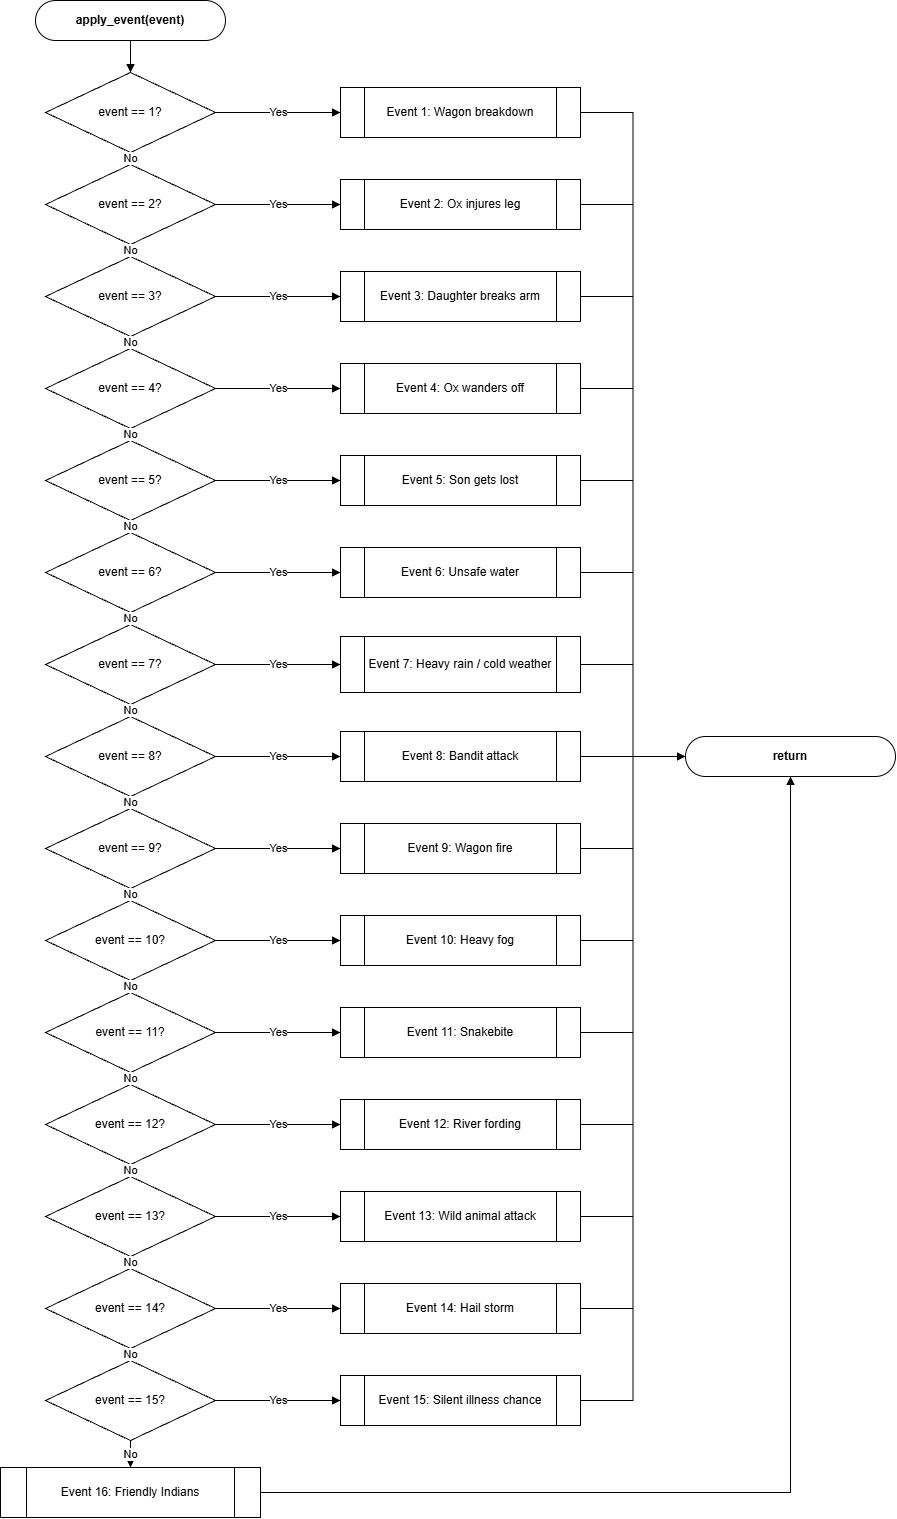

The diagram above was exported from draw.io. Its source (the exported page's mxGraphModel, read from the mxfile embedded in the PNG):
<mxGraphModel dx="3541" dy="1902" grid="1" gridSize="10" guides="1" tooltips="1" connect="1" arrows="1" fold="1" page="0" pageScale="1" pageWidth="1100" pageHeight="1700" math="0" shadow="0">
  <root>
    <mxCell id="0" />
    <mxCell id="1" parent="0" />
    <mxCell id="c4" parent="1" style="rounded=1;arcSize=50;whiteSpace=wrap;html=1;fontStyle=1;" value="apply_event(event)" vertex="1">
      <mxGeometry height="40" width="190" x="75" y="90" as="geometry" />
    </mxCell>
    <mxCell id="c5" parent="1" style="rhombus;whiteSpace=wrap;html=1;" value="event == 1?" vertex="1">
      <mxGeometry height="80" width="170" x="85" y="162" as="geometry" />
    </mxCell>
    <mxCell id="c6" parent="1" style="shape=process;whiteSpace=wrap;html=1;backgroundOutline=1;" value="Event 1: Wagon breakdown" vertex="1">
      <mxGeometry height="50" width="240" x="380" y="177" as="geometry" />
    </mxCell>
    <mxCell id="c7" parent="1" style="rounded=1;arcSize=50;whiteSpace=wrap;html=1;fontStyle=1;" value="return" vertex="1">
      <mxGeometry height="40" width="210" x="725" y="826" as="geometry" />
    </mxCell>
    <mxCell id="c8" parent="1" style="rhombus;whiteSpace=wrap;html=1;" value="event == 2?" vertex="1">
      <mxGeometry height="80" width="170" x="85" y="254" as="geometry" />
    </mxCell>
    <mxCell id="c9" parent="1" style="shape=process;whiteSpace=wrap;html=1;backgroundOutline=1;" value="Event 2: Ox injures leg" vertex="1">
      <mxGeometry height="50" width="240" x="380" y="269" as="geometry" />
    </mxCell>
    <mxCell id="c10" parent="1" style="rhombus;whiteSpace=wrap;html=1;" value="event == 3?" vertex="1">
      <mxGeometry height="80" width="170" x="85" y="346" as="geometry" />
    </mxCell>
    <mxCell id="c11" parent="1" style="shape=process;whiteSpace=wrap;html=1;backgroundOutline=1;" value="Event 3: Daughter breaks arm" vertex="1">
      <mxGeometry height="50" width="240" x="380" y="361" as="geometry" />
    </mxCell>
    <mxCell id="c12" parent="1" style="rhombus;whiteSpace=wrap;html=1;" value="event == 4?" vertex="1">
      <mxGeometry height="80" width="170" x="85" y="438" as="geometry" />
    </mxCell>
    <mxCell id="c13" parent="1" style="shape=process;whiteSpace=wrap;html=1;backgroundOutline=1;" value="Event 4: Ox wanders off" vertex="1">
      <mxGeometry height="50" width="240" x="380" y="453" as="geometry" />
    </mxCell>
    <mxCell id="c14" parent="1" style="rhombus;whiteSpace=wrap;html=1;" value="event == 5?" vertex="1">
      <mxGeometry height="80" width="170" x="85" y="530" as="geometry" />
    </mxCell>
    <mxCell id="c15" parent="1" style="shape=process;whiteSpace=wrap;html=1;backgroundOutline=1;" value="Event 5: Son gets lost" vertex="1">
      <mxGeometry height="50" width="240" x="380" y="545" as="geometry" />
    </mxCell>
    <mxCell id="c16" parent="1" style="rhombus;whiteSpace=wrap;html=1;" value="event == 6?" vertex="1">
      <mxGeometry height="80" width="170" x="85" y="622" as="geometry" />
    </mxCell>
    <mxCell id="c17" parent="1" style="shape=process;whiteSpace=wrap;html=1;backgroundOutline=1;" value="Event 6: Unsafe water" vertex="1">
      <mxGeometry height="50" width="240" x="380" y="637" as="geometry" />
    </mxCell>
    <mxCell id="c18" parent="1" style="rhombus;whiteSpace=wrap;html=1;" value="event == 7?" vertex="1">
      <mxGeometry height="80" width="170" x="85" y="714" as="geometry" />
    </mxCell>
    <mxCell id="c19" parent="1" style="shape=process;whiteSpace=wrap;html=1;backgroundOutline=1;" value="Event 7: Heavy rain / cold weather" vertex="1">
      <mxGeometry height="56" width="240" x="380" y="726" as="geometry" />
    </mxCell>
    <mxCell id="c20" parent="1" style="rhombus;whiteSpace=wrap;html=1;" value="event == 8?" vertex="1">
      <mxGeometry height="80" width="170" x="85" y="806" as="geometry" />
    </mxCell>
    <mxCell id="c21" parent="1" style="shape=process;whiteSpace=wrap;html=1;backgroundOutline=1;" value="Event 8: Bandit attack" vertex="1">
      <mxGeometry height="50" width="240" x="380" y="821" as="geometry" />
    </mxCell>
    <mxCell id="c22" parent="1" style="rhombus;whiteSpace=wrap;html=1;" value="event == 9?" vertex="1">
      <mxGeometry height="80" width="170" x="85" y="898" as="geometry" />
    </mxCell>
    <mxCell id="c23" parent="1" style="shape=process;whiteSpace=wrap;html=1;backgroundOutline=1;" value="Event 9: Wagon fire" vertex="1">
      <mxGeometry height="50" width="240" x="380" y="913" as="geometry" />
    </mxCell>
    <mxCell id="c24" parent="1" style="rhombus;whiteSpace=wrap;html=1;" value="event == 10?" vertex="1">
      <mxGeometry height="80" width="170" x="85" y="990" as="geometry" />
    </mxCell>
    <mxCell id="c25" parent="1" style="shape=process;whiteSpace=wrap;html=1;backgroundOutline=1;" value="Event 10: Heavy fog" vertex="1">
      <mxGeometry height="50" width="240" x="380" y="1005" as="geometry" />
    </mxCell>
    <mxCell id="c26" parent="1" style="rhombus;whiteSpace=wrap;html=1;" value="event == 11?" vertex="1">
      <mxGeometry height="80" width="170" x="85" y="1082" as="geometry" />
    </mxCell>
    <mxCell id="c27" parent="1" style="shape=process;whiteSpace=wrap;html=1;backgroundOutline=1;" value="Event 11: Snakebite" vertex="1">
      <mxGeometry height="50" width="240" x="380" y="1097" as="geometry" />
    </mxCell>
    <mxCell id="c28" parent="1" style="rhombus;whiteSpace=wrap;html=1;" value="event == 12?" vertex="1">
      <mxGeometry height="80" width="170" x="85" y="1174" as="geometry" />
    </mxCell>
    <mxCell id="c29" parent="1" style="shape=process;whiteSpace=wrap;html=1;backgroundOutline=1;" value="Event 12: River fording" vertex="1">
      <mxGeometry height="50" width="240" x="380" y="1189" as="geometry" />
    </mxCell>
    <mxCell id="c30" parent="1" style="rhombus;whiteSpace=wrap;html=1;" value="event == 13?" vertex="1">
      <mxGeometry height="80" width="170" x="85" y="1266" as="geometry" />
    </mxCell>
    <mxCell id="c31" parent="1" style="shape=process;whiteSpace=wrap;html=1;backgroundOutline=1;" value="Event 13: Wild animal attack" vertex="1">
      <mxGeometry height="50" width="240" x="380" y="1281" as="geometry" />
    </mxCell>
    <mxCell id="c32" parent="1" style="rhombus;whiteSpace=wrap;html=1;" value="event == 14?" vertex="1">
      <mxGeometry height="80" width="170" x="85" y="1358" as="geometry" />
    </mxCell>
    <mxCell id="c33" parent="1" style="shape=process;whiteSpace=wrap;html=1;backgroundOutline=1;" value="Event 14: Hail storm" vertex="1">
      <mxGeometry height="50" width="240" x="380" y="1373" as="geometry" />
    </mxCell>
    <mxCell id="c34" parent="1" style="rhombus;whiteSpace=wrap;html=1;" value="event == 15?" vertex="1">
      <mxGeometry height="80" width="170" x="85" y="1450" as="geometry" />
    </mxCell>
    <mxCell id="c35" parent="1" style="shape=process;whiteSpace=wrap;html=1;backgroundOutline=1;" value="Event 15: Silent illness chance" vertex="1">
      <mxGeometry height="50" width="240" x="380" y="1465" as="geometry" />
    </mxCell>
    <mxCell id="c36" parent="1" style="shape=process;whiteSpace=wrap;html=1;backgroundOutline=1;" value="Event 16: Friendly Indians" vertex="1">
      <mxGeometry height="50" width="260" x="40" y="1557" as="geometry" />
    </mxCell>
    <mxCell id="c84" edge="1" parent="1" source="c4" style="edgeStyle=orthogonalEdgeStyle;rounded=0;html=1;endArrow=block;endFill=1;labelBackgroundColor=#ffffff;fontSize=11;exitX=0.5;exitY=1;exitDx=0;exitDy=0;entryX=0.5;entryY=0;entryDx=0;entryDy=0;" target="c5" value="">
      <mxGeometry relative="1" as="geometry" />
    </mxCell>
    <mxCell id="c85" edge="1" parent="1" source="c5" style="edgeStyle=orthogonalEdgeStyle;rounded=0;html=1;endArrow=block;endFill=1;labelBackgroundColor=#ffffff;fontSize=11;exitX=1;exitY=0.5;exitDx=0;exitDy=0;entryX=0;entryY=0.5;entryDx=0;entryDy=0;" target="c6" value="Yes">
      <mxGeometry relative="1" as="geometry" />
    </mxCell>
    <mxCell id="c86" edge="1" parent="1" source="c6" style="edgeStyle=orthogonalEdgeStyle;rounded=0;html=1;endArrow=block;endFill=1;labelBackgroundColor=#ffffff;fontSize=11;exitX=1;exitY=0.5;exitDx=0;exitDy=0;entryX=0;entryY=0.5;entryDx=0;entryDy=0;" target="c7" value="">
      <mxGeometry relative="1" as="geometry" />
    </mxCell>
    <mxCell id="c87" edge="1" parent="1" source="c5" style="edgeStyle=orthogonalEdgeStyle;rounded=0;html=1;endArrow=block;endFill=1;labelBackgroundColor=#ffffff;fontSize=11;exitX=0.5;exitY=1;exitDx=0;exitDy=0;entryX=0.5;entryY=0;entryDx=0;entryDy=0;" target="c8" value="No">
      <mxGeometry relative="1" as="geometry" />
    </mxCell>
    <mxCell id="c88" edge="1" parent="1" source="c8" style="edgeStyle=orthogonalEdgeStyle;rounded=0;html=1;endArrow=block;endFill=1;labelBackgroundColor=#ffffff;fontSize=11;exitX=1;exitY=0.5;exitDx=0;exitDy=0;entryX=0;entryY=0.5;entryDx=0;entryDy=0;" target="c9" value="Yes">
      <mxGeometry relative="1" as="geometry" />
    </mxCell>
    <mxCell id="c89" edge="1" parent="1" source="c9" style="edgeStyle=orthogonalEdgeStyle;rounded=0;html=1;endArrow=block;endFill=1;labelBackgroundColor=#ffffff;fontSize=11;exitX=1;exitY=0.5;exitDx=0;exitDy=0;entryX=0;entryY=0.5;entryDx=0;entryDy=0;" target="c7" value="">
      <mxGeometry relative="1" as="geometry" />
    </mxCell>
    <mxCell id="c90" edge="1" parent="1" source="c8" style="edgeStyle=orthogonalEdgeStyle;rounded=0;html=1;endArrow=block;endFill=1;labelBackgroundColor=#ffffff;fontSize=11;exitX=0.5;exitY=1;exitDx=0;exitDy=0;entryX=0.5;entryY=0;entryDx=0;entryDy=0;" target="c10" value="No">
      <mxGeometry relative="1" as="geometry" />
    </mxCell>
    <mxCell id="c91" edge="1" parent="1" source="c10" style="edgeStyle=orthogonalEdgeStyle;rounded=0;html=1;endArrow=block;endFill=1;labelBackgroundColor=#ffffff;fontSize=11;exitX=1;exitY=0.5;exitDx=0;exitDy=0;entryX=0;entryY=0.5;entryDx=0;entryDy=0;" target="c11" value="Yes">
      <mxGeometry relative="1" as="geometry" />
    </mxCell>
    <mxCell id="c92" edge="1" parent="1" source="c11" style="edgeStyle=orthogonalEdgeStyle;rounded=0;html=1;endArrow=block;endFill=1;labelBackgroundColor=#ffffff;fontSize=11;exitX=1;exitY=0.5;exitDx=0;exitDy=0;entryX=0;entryY=0.5;entryDx=0;entryDy=0;" target="c7" value="">
      <mxGeometry relative="1" as="geometry" />
    </mxCell>
    <mxCell id="c93" edge="1" parent="1" source="c10" style="edgeStyle=orthogonalEdgeStyle;rounded=0;html=1;endArrow=block;endFill=1;labelBackgroundColor=#ffffff;fontSize=11;exitX=0.5;exitY=1;exitDx=0;exitDy=0;entryX=0.5;entryY=0;entryDx=0;entryDy=0;" target="c12" value="No">
      <mxGeometry relative="1" as="geometry" />
    </mxCell>
    <mxCell id="c94" edge="1" parent="1" source="c12" style="edgeStyle=orthogonalEdgeStyle;rounded=0;html=1;endArrow=block;endFill=1;labelBackgroundColor=#ffffff;fontSize=11;exitX=1;exitY=0.5;exitDx=0;exitDy=0;entryX=0;entryY=0.5;entryDx=0;entryDy=0;" target="c13" value="Yes">
      <mxGeometry relative="1" as="geometry" />
    </mxCell>
    <mxCell id="c95" edge="1" parent="1" source="c13" style="edgeStyle=orthogonalEdgeStyle;rounded=0;html=1;endArrow=block;endFill=1;labelBackgroundColor=#ffffff;fontSize=11;exitX=1;exitY=0.5;exitDx=0;exitDy=0;entryX=0;entryY=0.5;entryDx=0;entryDy=0;" target="c7" value="">
      <mxGeometry relative="1" as="geometry" />
    </mxCell>
    <mxCell id="c96" edge="1" parent="1" source="c12" style="edgeStyle=orthogonalEdgeStyle;rounded=0;html=1;endArrow=block;endFill=1;labelBackgroundColor=#ffffff;fontSize=11;exitX=0.5;exitY=1;exitDx=0;exitDy=0;entryX=0.5;entryY=0;entryDx=0;entryDy=0;" target="c14" value="No">
      <mxGeometry relative="1" as="geometry" />
    </mxCell>
    <mxCell id="c97" edge="1" parent="1" source="c14" style="edgeStyle=orthogonalEdgeStyle;rounded=0;html=1;endArrow=block;endFill=1;labelBackgroundColor=#ffffff;fontSize=11;exitX=1;exitY=0.5;exitDx=0;exitDy=0;entryX=0;entryY=0.5;entryDx=0;entryDy=0;" target="c15" value="Yes">
      <mxGeometry relative="1" as="geometry" />
    </mxCell>
    <mxCell id="c98" edge="1" parent="1" source="c15" style="edgeStyle=orthogonalEdgeStyle;rounded=0;html=1;endArrow=block;endFill=1;labelBackgroundColor=#ffffff;fontSize=11;exitX=1;exitY=0.5;exitDx=0;exitDy=0;entryX=0;entryY=0.5;entryDx=0;entryDy=0;" target="c7" value="">
      <mxGeometry relative="1" as="geometry" />
    </mxCell>
    <mxCell id="c99" edge="1" parent="1" source="c14" style="edgeStyle=orthogonalEdgeStyle;rounded=0;html=1;endArrow=block;endFill=1;labelBackgroundColor=#ffffff;fontSize=11;exitX=0.5;exitY=1;exitDx=0;exitDy=0;entryX=0.5;entryY=0;entryDx=0;entryDy=0;" target="c16" value="No">
      <mxGeometry relative="1" as="geometry" />
    </mxCell>
    <mxCell id="c100" edge="1" parent="1" source="c16" style="edgeStyle=orthogonalEdgeStyle;rounded=0;html=1;endArrow=block;endFill=1;labelBackgroundColor=#ffffff;fontSize=11;exitX=1;exitY=0.5;exitDx=0;exitDy=0;entryX=0;entryY=0.5;entryDx=0;entryDy=0;" target="c17" value="Yes">
      <mxGeometry relative="1" as="geometry" />
    </mxCell>
    <mxCell id="c101" edge="1" parent="1" source="c17" style="edgeStyle=orthogonalEdgeStyle;rounded=0;html=1;endArrow=block;endFill=1;labelBackgroundColor=#ffffff;fontSize=11;exitX=1;exitY=0.5;exitDx=0;exitDy=0;entryX=0;entryY=0.5;entryDx=0;entryDy=0;" target="c7" value="">
      <mxGeometry relative="1" as="geometry" />
    </mxCell>
    <mxCell id="c102" edge="1" parent="1" source="c16" style="edgeStyle=orthogonalEdgeStyle;rounded=0;html=1;endArrow=block;endFill=1;labelBackgroundColor=#ffffff;fontSize=11;exitX=0.5;exitY=1;exitDx=0;exitDy=0;entryX=0.5;entryY=0;entryDx=0;entryDy=0;" target="c18" value="No">
      <mxGeometry relative="1" as="geometry" />
    </mxCell>
    <mxCell id="c103" edge="1" parent="1" source="c18" style="edgeStyle=orthogonalEdgeStyle;rounded=0;html=1;endArrow=block;endFill=1;labelBackgroundColor=#ffffff;fontSize=11;exitX=1;exitY=0.5;exitDx=0;exitDy=0;entryX=0;entryY=0.5;entryDx=0;entryDy=0;" target="c19" value="Yes">
      <mxGeometry relative="1" as="geometry" />
    </mxCell>
    <mxCell id="c104" edge="1" parent="1" source="c19" style="edgeStyle=orthogonalEdgeStyle;rounded=0;html=1;endArrow=block;endFill=1;labelBackgroundColor=#ffffff;fontSize=11;exitX=1;exitY=0.5;exitDx=0;exitDy=0;entryX=0;entryY=0.5;entryDx=0;entryDy=0;" target="c7" value="">
      <mxGeometry relative="1" as="geometry" />
    </mxCell>
    <mxCell id="c105" edge="1" parent="1" source="c18" style="edgeStyle=orthogonalEdgeStyle;rounded=0;html=1;endArrow=block;endFill=1;labelBackgroundColor=#ffffff;fontSize=11;exitX=0.5;exitY=1;exitDx=0;exitDy=0;entryX=0.5;entryY=0;entryDx=0;entryDy=0;" target="c20" value="No">
      <mxGeometry relative="1" as="geometry" />
    </mxCell>
    <mxCell id="c106" edge="1" parent="1" source="c20" style="edgeStyle=orthogonalEdgeStyle;rounded=0;html=1;endArrow=block;endFill=1;labelBackgroundColor=#ffffff;fontSize=11;exitX=1;exitY=0.5;exitDx=0;exitDy=0;entryX=0;entryY=0.5;entryDx=0;entryDy=0;" target="c21" value="Yes">
      <mxGeometry relative="1" as="geometry" />
    </mxCell>
    <mxCell id="c107" edge="1" parent="1" source="c21" style="edgeStyle=orthogonalEdgeStyle;rounded=0;html=1;endArrow=block;endFill=1;labelBackgroundColor=#ffffff;fontSize=11;exitX=1;exitY=0.5;exitDx=0;exitDy=0;entryX=0;entryY=0.5;entryDx=0;entryDy=0;" target="c7" value="">
      <mxGeometry relative="1" as="geometry" />
    </mxCell>
    <mxCell id="c108" edge="1" parent="1" source="c20" style="edgeStyle=orthogonalEdgeStyle;rounded=0;html=1;endArrow=block;endFill=1;labelBackgroundColor=#ffffff;fontSize=11;exitX=0.5;exitY=1;exitDx=0;exitDy=0;entryX=0.5;entryY=0;entryDx=0;entryDy=0;" target="c22" value="No">
      <mxGeometry relative="1" as="geometry" />
    </mxCell>
    <mxCell id="c109" edge="1" parent="1" source="c22" style="edgeStyle=orthogonalEdgeStyle;rounded=0;html=1;endArrow=block;endFill=1;labelBackgroundColor=#ffffff;fontSize=11;exitX=1;exitY=0.5;exitDx=0;exitDy=0;entryX=0;entryY=0.5;entryDx=0;entryDy=0;" target="c23" value="Yes">
      <mxGeometry relative="1" as="geometry" />
    </mxCell>
    <mxCell id="c110" edge="1" parent="1" source="c23" style="edgeStyle=orthogonalEdgeStyle;rounded=0;html=1;endArrow=block;endFill=1;labelBackgroundColor=#ffffff;fontSize=11;exitX=1;exitY=0.5;exitDx=0;exitDy=0;entryX=0;entryY=0.5;entryDx=0;entryDy=0;" target="c7" value="">
      <mxGeometry relative="1" as="geometry" />
    </mxCell>
    <mxCell id="c111" edge="1" parent="1" source="c22" style="edgeStyle=orthogonalEdgeStyle;rounded=0;html=1;endArrow=block;endFill=1;labelBackgroundColor=#ffffff;fontSize=11;exitX=0.5;exitY=1;exitDx=0;exitDy=0;entryX=0.5;entryY=0;entryDx=0;entryDy=0;" target="c24" value="No">
      <mxGeometry relative="1" as="geometry" />
    </mxCell>
    <mxCell id="c112" edge="1" parent="1" source="c24" style="edgeStyle=orthogonalEdgeStyle;rounded=0;html=1;endArrow=block;endFill=1;labelBackgroundColor=#ffffff;fontSize=11;exitX=1;exitY=0.5;exitDx=0;exitDy=0;entryX=0;entryY=0.5;entryDx=0;entryDy=0;" target="c25" value="Yes">
      <mxGeometry relative="1" as="geometry" />
    </mxCell>
    <mxCell id="c113" edge="1" parent="1" source="c25" style="edgeStyle=orthogonalEdgeStyle;rounded=0;html=1;endArrow=block;endFill=1;labelBackgroundColor=#ffffff;fontSize=11;exitX=1;exitY=0.5;exitDx=0;exitDy=0;entryX=0;entryY=0.5;entryDx=0;entryDy=0;" target="c7" value="">
      <mxGeometry relative="1" as="geometry" />
    </mxCell>
    <mxCell id="c114" edge="1" parent="1" source="c24" style="edgeStyle=orthogonalEdgeStyle;rounded=0;html=1;endArrow=block;endFill=1;labelBackgroundColor=#ffffff;fontSize=11;exitX=0.5;exitY=1;exitDx=0;exitDy=0;entryX=0.5;entryY=0;entryDx=0;entryDy=0;" target="c26" value="No">
      <mxGeometry relative="1" as="geometry" />
    </mxCell>
    <mxCell id="c115" edge="1" parent="1" source="c26" style="edgeStyle=orthogonalEdgeStyle;rounded=0;html=1;endArrow=block;endFill=1;labelBackgroundColor=#ffffff;fontSize=11;exitX=1;exitY=0.5;exitDx=0;exitDy=0;entryX=0;entryY=0.5;entryDx=0;entryDy=0;" target="c27" value="Yes">
      <mxGeometry relative="1" as="geometry" />
    </mxCell>
    <mxCell id="c116" edge="1" parent="1" source="c27" style="edgeStyle=orthogonalEdgeStyle;rounded=0;html=1;endArrow=block;endFill=1;labelBackgroundColor=#ffffff;fontSize=11;exitX=1;exitY=0.5;exitDx=0;exitDy=0;entryX=0;entryY=0.5;entryDx=0;entryDy=0;" target="c7" value="">
      <mxGeometry relative="1" as="geometry" />
    </mxCell>
    <mxCell id="c117" edge="1" parent="1" source="c26" style="edgeStyle=orthogonalEdgeStyle;rounded=0;html=1;endArrow=block;endFill=1;labelBackgroundColor=#ffffff;fontSize=11;exitX=0.5;exitY=1;exitDx=0;exitDy=0;entryX=0.5;entryY=0;entryDx=0;entryDy=0;" target="c28" value="No">
      <mxGeometry relative="1" as="geometry" />
    </mxCell>
    <mxCell id="c118" edge="1" parent="1" source="c28" style="edgeStyle=orthogonalEdgeStyle;rounded=0;html=1;endArrow=block;endFill=1;labelBackgroundColor=#ffffff;fontSize=11;exitX=1;exitY=0.5;exitDx=0;exitDy=0;entryX=0;entryY=0.5;entryDx=0;entryDy=0;" target="c29" value="Yes">
      <mxGeometry relative="1" as="geometry" />
    </mxCell>
    <mxCell id="c119" edge="1" parent="1" source="c29" style="edgeStyle=orthogonalEdgeStyle;rounded=0;html=1;endArrow=block;endFill=1;labelBackgroundColor=#ffffff;fontSize=11;exitX=1;exitY=0.5;exitDx=0;exitDy=0;entryX=0;entryY=0.5;entryDx=0;entryDy=0;" target="c7" value="">
      <mxGeometry relative="1" as="geometry" />
    </mxCell>
    <mxCell id="c120" edge="1" parent="1" source="c28" style="edgeStyle=orthogonalEdgeStyle;rounded=0;html=1;endArrow=block;endFill=1;labelBackgroundColor=#ffffff;fontSize=11;exitX=0.5;exitY=1;exitDx=0;exitDy=0;entryX=0.5;entryY=0;entryDx=0;entryDy=0;" target="c30" value="No">
      <mxGeometry relative="1" as="geometry" />
    </mxCell>
    <mxCell id="c121" edge="1" parent="1" source="c30" style="edgeStyle=orthogonalEdgeStyle;rounded=0;html=1;endArrow=block;endFill=1;labelBackgroundColor=#ffffff;fontSize=11;exitX=1;exitY=0.5;exitDx=0;exitDy=0;entryX=0;entryY=0.5;entryDx=0;entryDy=0;" target="c31" value="Yes">
      <mxGeometry relative="1" as="geometry" />
    </mxCell>
    <mxCell id="c122" edge="1" parent="1" source="c31" style="edgeStyle=orthogonalEdgeStyle;rounded=0;html=1;endArrow=block;endFill=1;labelBackgroundColor=#ffffff;fontSize=11;exitX=1;exitY=0.5;exitDx=0;exitDy=0;entryX=0;entryY=0.5;entryDx=0;entryDy=0;" target="c7" value="">
      <mxGeometry relative="1" as="geometry" />
    </mxCell>
    <mxCell id="c123" edge="1" parent="1" source="c30" style="edgeStyle=orthogonalEdgeStyle;rounded=0;html=1;endArrow=block;endFill=1;labelBackgroundColor=#ffffff;fontSize=11;exitX=0.5;exitY=1;exitDx=0;exitDy=0;entryX=0.5;entryY=0;entryDx=0;entryDy=0;" target="c32" value="No">
      <mxGeometry relative="1" as="geometry" />
    </mxCell>
    <mxCell id="c124" edge="1" parent="1" source="c32" style="edgeStyle=orthogonalEdgeStyle;rounded=0;html=1;endArrow=block;endFill=1;labelBackgroundColor=#ffffff;fontSize=11;exitX=1;exitY=0.5;exitDx=0;exitDy=0;entryX=0;entryY=0.5;entryDx=0;entryDy=0;" target="c33" value="Yes">
      <mxGeometry relative="1" as="geometry" />
    </mxCell>
    <mxCell id="c125" edge="1" parent="1" source="c33" style="edgeStyle=orthogonalEdgeStyle;rounded=0;html=1;endArrow=block;endFill=1;labelBackgroundColor=#ffffff;fontSize=11;exitX=1;exitY=0.5;exitDx=0;exitDy=0;entryX=0;entryY=0.5;entryDx=0;entryDy=0;" target="c7" value="">
      <mxGeometry relative="1" as="geometry" />
    </mxCell>
    <mxCell id="c126" edge="1" parent="1" source="c32" style="edgeStyle=orthogonalEdgeStyle;rounded=0;html=1;endArrow=block;endFill=1;labelBackgroundColor=#ffffff;fontSize=11;exitX=0.5;exitY=1;exitDx=0;exitDy=0;entryX=0.5;entryY=0;entryDx=0;entryDy=0;" target="c34" value="No">
      <mxGeometry relative="1" as="geometry" />
    </mxCell>
    <mxCell id="c127" edge="1" parent="1" source="c34" style="edgeStyle=orthogonalEdgeStyle;rounded=0;html=1;endArrow=block;endFill=1;labelBackgroundColor=#ffffff;fontSize=11;exitX=1;exitY=0.5;exitDx=0;exitDy=0;entryX=0;entryY=0.5;entryDx=0;entryDy=0;" target="c35" value="Yes">
      <mxGeometry relative="1" as="geometry" />
    </mxCell>
    <mxCell id="c128" edge="1" parent="1" source="c35" style="edgeStyle=orthogonalEdgeStyle;rounded=0;html=1;endArrow=block;endFill=1;labelBackgroundColor=#ffffff;fontSize=11;exitX=1;exitY=0.5;exitDx=0;exitDy=0;entryX=0;entryY=0.5;entryDx=0;entryDy=0;" target="c7" value="">
      <mxGeometry relative="1" as="geometry" />
    </mxCell>
    <mxCell id="c129" edge="1" parent="1" source="c34" style="edgeStyle=orthogonalEdgeStyle;rounded=0;html=1;endArrow=block;endFill=1;labelBackgroundColor=#ffffff;fontSize=11;exitX=0.5;exitY=1;exitDx=0;exitDy=0;entryX=0.5;entryY=0;entryDx=0;entryDy=0;" target="c36" value="No">
      <mxGeometry relative="1" as="geometry" />
    </mxCell>
    <mxCell id="c130" edge="1" parent="1" source="c36" style="edgeStyle=orthogonalEdgeStyle;rounded=0;html=1;endArrow=block;endFill=1;labelBackgroundColor=#ffffff;fontSize=11;exitX=1;exitY=0.5;exitDx=0;exitDy=0;entryX=0.5;entryY=1;entryDx=0;entryDy=0;" target="c7" value="">
      <mxGeometry relative="1" as="geometry" />
    </mxCell>
  </root>
</mxGraphModel>